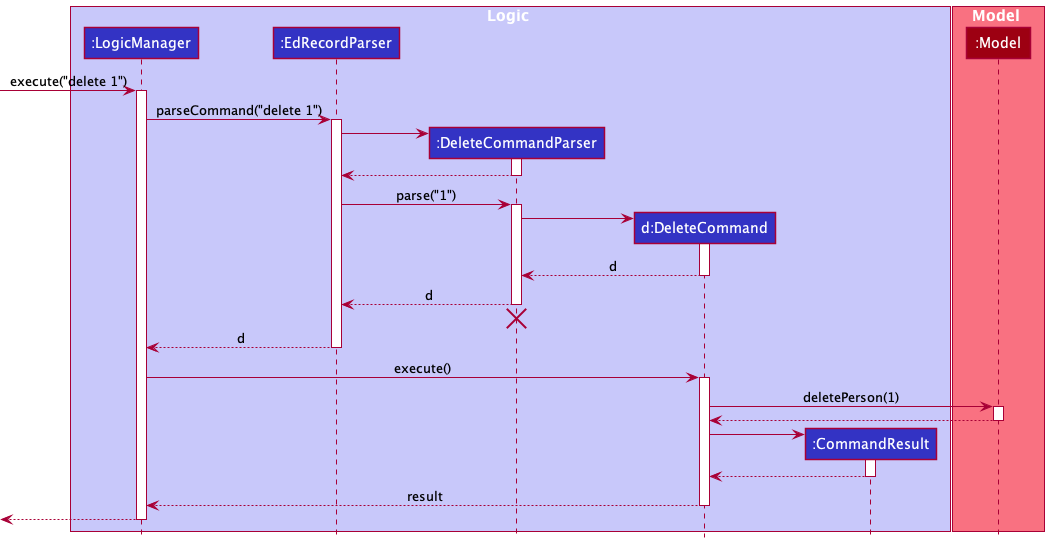

The diagram above was rendered by PlantUML. Its source (embedded in the PNG):
@startuml
!include style.puml

box Logic LOGIC_COLOR_T1
participant ":LogicManager" as LogicManager LOGIC_COLOR
participant ":EdRecordParser" as EdRecordParser LOGIC_COLOR
participant ":DeleteCommandParser" as DeleteCommandParser LOGIC_COLOR
participant "d:DeleteCommand" as DeleteCommand LOGIC_COLOR
participant ":CommandResult" as CommandResult LOGIC_COLOR
end box

box Model MODEL_COLOR_T1
participant ":Model" as Model MODEL_COLOR
end box

[-> LogicManager : execute("delete 1")
activate LogicManager

LogicManager -> EdRecordParser : parseCommand("delete 1")
activate EdRecordParser

create DeleteCommandParser
EdRecordParser -> DeleteCommandParser
activate DeleteCommandParser

DeleteCommandParser --> EdRecordParser
deactivate DeleteCommandParser

EdRecordParser -> DeleteCommandParser : parse("1")
activate DeleteCommandParser

create DeleteCommand
DeleteCommandParser -> DeleteCommand
activate DeleteCommand

DeleteCommand --> DeleteCommandParser : d
deactivate DeleteCommand

DeleteCommandParser --> EdRecordParser : d
deactivate DeleteCommandParser
'Hidden arrow to position the destroy marker below the end of the activation bar.
DeleteCommandParser -[hidden]-> EdRecordParser
destroy DeleteCommandParser

EdRecordParser --> LogicManager : d
deactivate EdRecordParser

LogicManager -> DeleteCommand : execute()
activate DeleteCommand

DeleteCommand -> Model : deletePerson(1)
activate Model

Model --> DeleteCommand
deactivate Model

create CommandResult
DeleteCommand -> CommandResult
activate CommandResult

CommandResult --> DeleteCommand
deactivate CommandResult

DeleteCommand --> LogicManager : result
deactivate DeleteCommand

[<--LogicManager
deactivate LogicManager
@enduml